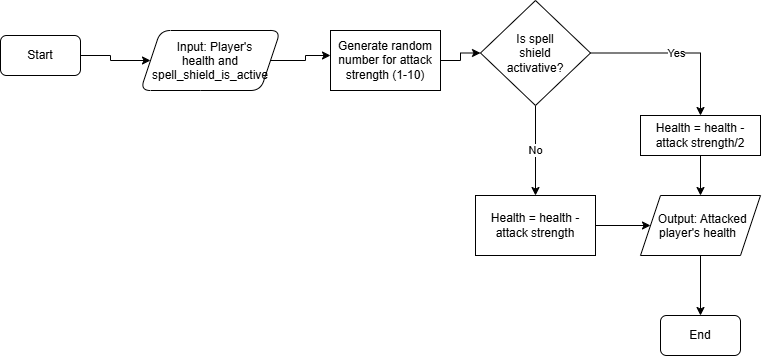

The diagram above was exported from draw.io. Its source (the exported page's mxGraphModel, read from the mxfile embedded in the PNG):
<mxGraphModel dx="998" dy="666" grid="1" gridSize="10" guides="1" tooltips="1" connect="1" arrows="1" fold="1" page="1" pageScale="1" pageWidth="827" pageHeight="1169" math="0" shadow="0">
  <root>
    <mxCell id="0" />
    <mxCell id="1" parent="0" />
    <mxCell id="Kgv-LgBtEp6_vyyVCJyj-4" edge="1" parent="1" source="Kgv-LgBtEp6_vyyVCJyj-1" style="edgeStyle=orthogonalEdgeStyle;rounded=0;orthogonalLoop=1;jettySize=auto;html=1;" target="Kgv-LgBtEp6_vyyVCJyj-3" value="">
      <mxGeometry relative="1" as="geometry" />
    </mxCell>
    <mxCell id="Kgv-LgBtEp6_vyyVCJyj-1" parent="1" style="rounded=1;whiteSpace=wrap;html=1;" value="Start" vertex="1">
      <mxGeometry height="40" width="80" x="50" y="40" as="geometry" />
    </mxCell>
    <mxCell id="Kgv-LgBtEp6_vyyVCJyj-6" edge="1" parent="1" source="Kgv-LgBtEp6_vyyVCJyj-3" style="edgeStyle=orthogonalEdgeStyle;rounded=0;orthogonalLoop=1;jettySize=auto;html=1;" value="">
      <mxGeometry relative="1" as="geometry">
        <mxPoint x="380" y="60" as="targetPoint" />
      </mxGeometry>
    </mxCell>
    <mxCell id="Kgv-LgBtEp6_vyyVCJyj-3" parent="1" style="shape=parallelogram;perimeter=parallelogramPerimeter;whiteSpace=wrap;html=1;shapeInside=1;fixedSize=1;rounded=1;" value="Input: Player's health and spell_shield_is_active" vertex="1">
      <mxGeometry height="60" width="140" x="190" y="35" as="geometry" />
    </mxCell>
    <mxCell id="Kgv-LgBtEp6_vyyVCJyj-9" edge="1" parent="1" source="Kgv-LgBtEp6_vyyVCJyj-7" style="edgeStyle=orthogonalEdgeStyle;rounded=0;orthogonalLoop=1;jettySize=auto;html=1;" target="Kgv-LgBtEp6_vyyVCJyj-8" value="Yes">
      <mxGeometry relative="1" as="geometry" />
    </mxCell>
    <mxCell id="Kgv-LgBtEp6_vyyVCJyj-11" edge="1" parent="1" source="Kgv-LgBtEp6_vyyVCJyj-7" style="edgeStyle=orthogonalEdgeStyle;rounded=0;orthogonalLoop=1;jettySize=auto;html=1;" target="Kgv-LgBtEp6_vyyVCJyj-10" value="No">
      <mxGeometry relative="1" as="geometry" />
    </mxCell>
    <mxCell id="Kgv-LgBtEp6_vyyVCJyj-7" parent="1" style="rhombus;whiteSpace=wrap;html=1;shapeInside=1;" value="Is spell shield activative?" vertex="1">
      <mxGeometry height="105" width="110" x="530" y="5" as="geometry" />
    </mxCell>
    <mxCell id="Kgv-LgBtEp6_vyyVCJyj-20" edge="1" parent="1" source="Kgv-LgBtEp6_vyyVCJyj-8" style="edgeStyle=orthogonalEdgeStyle;rounded=0;orthogonalLoop=1;jettySize=auto;html=1;" target="Kgv-LgBtEp6_vyyVCJyj-19" value="">
      <mxGeometry relative="1" as="geometry" />
    </mxCell>
    <mxCell id="Kgv-LgBtEp6_vyyVCJyj-8" parent="1" style="whiteSpace=wrap;html=1;" value="Health = health -attack strength/2" vertex="1">
      <mxGeometry height="40" width="120" x="690" y="120" as="geometry" />
    </mxCell>
    <mxCell id="Kgv-LgBtEp6_vyyVCJyj-21" edge="1" parent="1" source="Kgv-LgBtEp6_vyyVCJyj-10" style="edgeStyle=orthogonalEdgeStyle;rounded=0;orthogonalLoop=1;jettySize=auto;html=1;" target="Kgv-LgBtEp6_vyyVCJyj-19" value="">
      <mxGeometry relative="1" as="geometry" />
    </mxCell>
    <mxCell id="Kgv-LgBtEp6_vyyVCJyj-10" parent="1" style="whiteSpace=wrap;html=1;" value="Health = health -attack strength" vertex="1">
      <mxGeometry height="60" width="120" x="525" y="200" as="geometry" />
    </mxCell>
    <mxCell id="Kgv-LgBtEp6_vyyVCJyj-15" edge="1" parent="1" source="Kgv-LgBtEp6_vyyVCJyj-14" style="edgeStyle=orthogonalEdgeStyle;rounded=0;orthogonalLoop=1;jettySize=auto;html=1;" target="Kgv-LgBtEp6_vyyVCJyj-7" value="">
      <mxGeometry relative="1" as="geometry" />
    </mxCell>
    <mxCell id="Kgv-LgBtEp6_vyyVCJyj-14" parent="1" style="whiteSpace=wrap;html=1;" value="Generate random number for attack strength (1-10)" vertex="1">
      <mxGeometry height="60" width="110" x="380" y="35" as="geometry" />
    </mxCell>
    <mxCell id="Kgv-LgBtEp6_vyyVCJyj-17" parent="1" style="rounded=1;whiteSpace=wrap;html=1;" value="End" vertex="1">
      <mxGeometry height="40" width="80" x="710" y="320" as="geometry" />
    </mxCell>
    <mxCell id="Kgv-LgBtEp6_vyyVCJyj-22" edge="1" parent="1" source="Kgv-LgBtEp6_vyyVCJyj-19" style="edgeStyle=orthogonalEdgeStyle;rounded=0;orthogonalLoop=1;jettySize=auto;html=1;" target="Kgv-LgBtEp6_vyyVCJyj-17" value="">
      <mxGeometry relative="1" as="geometry" />
    </mxCell>
    <mxCell id="Kgv-LgBtEp6_vyyVCJyj-19" parent="1" style="shape=parallelogram;perimeter=parallelogramPerimeter;whiteSpace=wrap;html=1;shapeInside=1;fixedSize=1;" value="Output: Attacked player's health" vertex="1">
      <mxGeometry height="60" width="120" x="690" y="200" as="geometry" />
    </mxCell>
  </root>
</mxGraphModel>